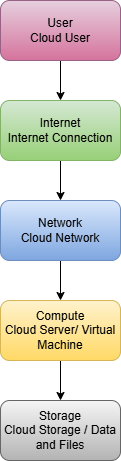

The diagram above was exported from draw.io. Its source (the exported page's mxGraphModel, read from the mxfile embedded in the PNG):
<mxGraphModel dx="905" dy="468" grid="1" gridSize="10" guides="1" tooltips="1" connect="1" arrows="1" fold="1" page="1" pageScale="1" pageWidth="1169" pageHeight="827" math="0" shadow="0">
  <root>
    <mxCell id="0" />
    <mxCell id="1" parent="0" />
    <mxCell id="4XK8OlFrItFemiZWiO1C-2" edge="1" parent="1" source="4XK8OlFrItFemiZWiO1C-1" style="edgeStyle=orthogonalEdgeStyle;rounded=0;orthogonalLoop=1;jettySize=auto;html=1;">
      <mxGeometry relative="1" as="geometry">
        <mxPoint x="460" y="120" as="targetPoint" />
      </mxGeometry>
    </mxCell>
    <mxCell id="4XK8OlFrItFemiZWiO1C-1" parent="1" style="rounded=1;whiteSpace=wrap;html=1;fillColor=#e6d0de;strokeColor=#996185;gradientColor=#d5739d;" value="User&lt;div&gt;Cloud User&lt;/div&gt;" vertex="1">
      <mxGeometry height="60" width="120" x="400" y="20" as="geometry" />
    </mxCell>
    <mxCell id="4XK8OlFrItFemiZWiO1C-4" edge="1" parent="1" source="4XK8OlFrItFemiZWiO1C-3" style="edgeStyle=orthogonalEdgeStyle;rounded=0;orthogonalLoop=1;jettySize=auto;html=1;">
      <mxGeometry relative="1" as="geometry">
        <mxPoint x="460" y="220" as="targetPoint" />
      </mxGeometry>
    </mxCell>
    <mxCell id="4XK8OlFrItFemiZWiO1C-3" parent="1" style="rounded=1;whiteSpace=wrap;html=1;fillColor=#d5e8d4;strokeColor=#82b366;gradientColor=#97d077;" value="Internet&lt;div&gt;Internet Connection&lt;/div&gt;" vertex="1">
      <mxGeometry height="60" width="120" x="400" y="120" as="geometry" />
    </mxCell>
    <mxCell id="4XK8OlFrItFemiZWiO1C-6" edge="1" parent="1" source="4XK8OlFrItFemiZWiO1C-5" style="edgeStyle=orthogonalEdgeStyle;rounded=0;orthogonalLoop=1;jettySize=auto;html=1;">
      <mxGeometry relative="1" as="geometry">
        <mxPoint x="460" y="320" as="targetPoint" />
      </mxGeometry>
    </mxCell>
    <mxCell id="4XK8OlFrItFemiZWiO1C-5" parent="1" style="rounded=1;whiteSpace=wrap;html=1;fillColor=#dae8fc;strokeColor=#6c8ebf;gradientColor=#7ea6e0;" value="Network&lt;div&gt;Cloud Network&lt;/div&gt;" vertex="1">
      <mxGeometry height="60" width="120" x="400" y="220" as="geometry" />
    </mxCell>
    <mxCell id="4XK8OlFrItFemiZWiO1C-9" edge="1" parent="1" source="4XK8OlFrItFemiZWiO1C-7" style="edgeStyle=orthogonalEdgeStyle;rounded=0;orthogonalLoop=1;jettySize=auto;html=1;">
      <mxGeometry relative="1" as="geometry">
        <mxPoint x="460" y="420" as="targetPoint" />
      </mxGeometry>
    </mxCell>
    <mxCell id="4XK8OlFrItFemiZWiO1C-7" parent="1" style="rounded=1;whiteSpace=wrap;html=1;fillColor=#fff2cc;gradientColor=#ffd966;strokeColor=#d6b656;" value="Compute&lt;div&gt;Cloud Server/ Virtual Machine&lt;/div&gt;" vertex="1">
      <mxGeometry height="60" width="120" x="400" y="320" as="geometry" />
    </mxCell>
    <mxCell id="4XK8OlFrItFemiZWiO1C-8" parent="1" style="rounded=1;whiteSpace=wrap;html=1;fillColor=#f5f5f5;gradientColor=#b3b3b3;strokeColor=#666666;" value="Storage&lt;div&gt;Cloud Storage / Data and Files&lt;/div&gt;" vertex="1">
      <mxGeometry height="60" width="120" x="400" y="420" as="geometry" />
    </mxCell>
  </root>
</mxGraphModel>